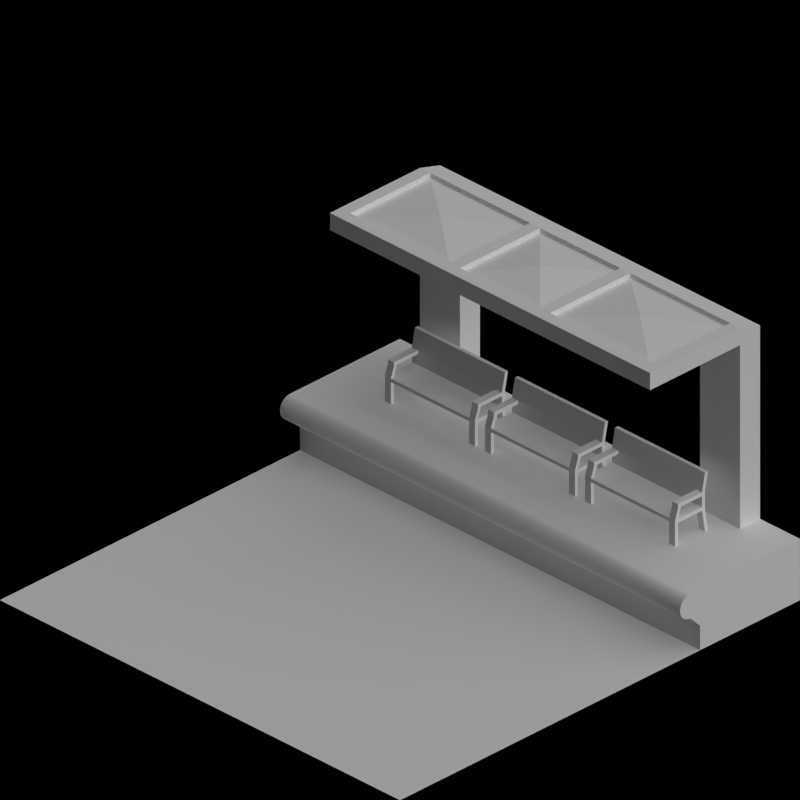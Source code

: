 # Source: maglev_stations.blend  (saved by Blender 2.63.0; exported with 4.5.12 LTS)
import bpy
from mathutils import Matrix  # noqa: F401  (used for matrix-valued properties, if any)

bpy.ops.wm.read_factory_settings(use_empty=True)
scene = bpy.context.scene
scene.name = 'Scene'

# ---- collections
col_collection_1 = bpy.data.collections.new('Collection 1'); scene.collection.children.link(col_collection_1)
col_collection_2 = bpy.data.collections.new('Collection 2'); scene.collection.children.link(col_collection_2)

# ---- materials (node trees are filled in below, after node groups)
mat_toyland_cc = bpy.data.materials.new('Toyland_CC')
mat_toyland_greylight = bpy.data.materials.new('Toyland_GreyLight')
mat_toyland_beigedark = bpy.data.materials.new('Toyland_BeigeDark')
mat_toyland_beige = bpy.data.materials.new('Toyland_Beige')
mat_toyland_white = bpy.data.materials.new('Toyland_White')
mat_special_shadowonly = bpy.data.materials.new('Special_ShadowOnly')

# ---- material node trees

# ---- world
world_world = bpy.data.worlds.new('World'); scene.world = world_world
world_world.color = (0.0, 0.0, 0.0)
world_world.use_sun_shadow = False
world_world.sun_shadow_jitter_overblur = 0.0
world_world.cycles.sampling_method = 'MANUAL'
world_world.cycles.sample_map_resolution = 256
world_world.light_settings.ao_factor = 0.5

# ---- cameras
cam_camera = bpy.data.cameras.new('Camera')
cam_camera.type = 'ORTHO'
cam_camera.clip_end = 100.0
cam_camera.lens = 35.0
cam_camera.sensor_width = 32.0
cam_camera.sensor_height = 18.0
cam_camera.ortho_scale = 2.828
cam_camera.dof.focus_distance = 0.0
cam_camera.dof.aperture_fstop = 128.0

# ---- lights
light_lamp = bpy.data.lights.new('Lamp', 'SUN')
light_lamp.transmission_factor = 0.0
light_lamp.cutoff_distance = 30.0
light_lamp.use_shadow = False
light_lamp.angle = 1.571
light_lamp.energy = 1.0
light_lamp.shadow_buffer_clip_start = 1.001
light_lamp.shadow_soft_size = 1.0
light_lamp.shadow_cascade_max_distance = 1000.0
light_lamp.cycles.use_multiple_importance_sampling = False
light_lamp_001 = bpy.data.lights.new('Lamp.001', 'SUN')
light_lamp_001.transmission_factor = 0.0
light_lamp_001.cutoff_distance = 30.0
light_lamp_001.angle = 1.571
light_lamp_001.energy = 1.0
light_lamp_001.shadow_buffer_clip_start = 1.001
light_lamp_001.shadow_soft_size = 1.0
light_lamp_001.shadow_cascade_max_distance = 1000.0
light_lamp_001.cycles.use_multiple_importance_sampling = False

# ---- meshes
me_plane_001 = bpy.data.meshes.new('Plane.001')
me_plane_001.from_pydata([(0.8, -0.9, 1.0), (-0.8, -0.9, 1.0), (-0.8, -0.5, 1.0), (0.8, -0.5, 1.0), (0.8, -0.9, 1.05), (-0.8, -0.9, 1.05), (-0.8, -0.5, 1.05), (0.8, -0.5, 1.05), (-0.8, -0.45, 1.0), (0.8, -0.45, 1.0), (-0.8, -0.45, 1.05), (0.8, -0.45, 1.05), (-0.8, -0.5, 1.07), (-0.8, -0.45, 1.07), (0.8, -0.45, 1.07), (-0.75, -0.9, 1.0), (-0.75, -0.5, 1.0), (-0.75, -0.9, 1.05), (-0.75, -0.5, 1.05), (-0.75, -0.45, 1.0), (-0.75, -0.45, 1.05), (-0.75, -0.5, 1.07), (-0.75, -0.45, 1.07), (0.75, -0.5, 1.05), (0.75, -0.9, 1.05), (0.75, -0.5, 1.0), (0.75, -0.9, 1.0), (0.75, -0.45, 1.07), (0.75, -0.45, 1.05), (0.75, -0.45, 1.0), (-0.25, -0.5, 1.05), (-0.25, -0.5, 1.0), (-0.25, -0.9, 1.0), (-0.25, -0.9, 1.05), (-0.25, -0.45, 1.07), (-0.25, -0.45, 1.05), (-0.25, -0.45, 1.0), (-0.25, -0.5, 1.07), (0.25, -0.45, 1.0), (0.25, -0.45, 1.05), (0.25, -0.45, 1.07), (0.25, -0.9, 1.05), (0.25, -0.9, 1.0), (0.25, -0.5, 1.0), (0.25, -0.5, 1.05), (0.2, -0.45, 1.07), (0.2, -0.45, 1.05), (0.2, -0.45, 1.0), (0.2, -0.5, 1.07), (-0.2, -0.9, 1.05), (-0.2, -0.9, 1.0), (-0.2, -0.5, 1.0), (-0.2, -0.5, 1.05), (-0.2, -0.45, 1.0), (-0.2, -0.45, 1.05), (-0.2, -0.45, 1.07), (0.2, -0.5, 1.05), (0.2, -0.5, 1.0), (0.2, -0.9, 1.0), (0.2, -0.9, 1.05), (0.25, -0.9, 1.07), (0.25, -0.5, 1.07), (-0.2, -0.9, 1.07), (-0.2, -0.5, 1.07), (0.8, -0.9, 1.07), (-0.8, -0.9, 1.07), (0.8, -0.5, 1.07), (-0.75, -0.9, 1.07), (0.75, -0.5, 1.07), (-0.5, -0.7, 1.08), (0.5, -0.7, 1.08), (-2.377e-07, -0.7, 1.08), (0.8, -1.0, 1.0), (-0.8, -1.0, 1.0), (0.8, -1.0, 1.02), (-0.8, -1.0, 1.02), (-0.75, -1.0, 1.0), (-0.75, -1.0, 1.02), (0.75, -1.0, 1.02), (0.75, -1.0, 1.0), (-0.25, -1.0, 1.0), (-0.25, -1.0, 1.02), (0.25, -1.0, 1.02), (0.25, -1.0, 1.0), (-0.2, -1.0, 1.02), (-0.2, -1.0, 1.0), (0.2, -1.0, 1.0), (0.2, -1.0, 1.02), (-0.2, -1.0, 1.04), (0.2, -1.0, 1.04), (0.8, -1.0, 1.04), (-0.8, -1.0, 1.04), (0.75, -1.0, 1.04), (0.75, -0.9, 1.07), (-0.25, -0.9, 1.07), (0.2, -0.9, 1.07), (-0.75, -1.0, 1.04), (-0.25, -1.0, 1.04), (0.25, -1.0, 1.04)], [], [(16, 2, 1, 15), (4, 7, 3, 0), (1, 2, 6, 5), (11, 9, 3, 7), (20, 10, 8, 19), (19, 8, 2, 16), (6, 10, 13, 12), (8, 10, 6, 2), (21, 12, 13, 22), (22, 13, 10, 20), (31, 16, 15, 32), (35, 20, 19, 36), (36, 19, 16, 31), (37, 21, 22, 34), (30, 18, 21, 37), (34, 22, 20, 35), (3, 25, 26, 0), (11, 28, 29, 9), (14, 27, 28, 11), (9, 29, 25, 3), (15, 1, 73, 76), (51, 31, 32, 50), (32, 15, 76, 80), (42, 58, 86, 83), (54, 35, 36, 53), (53, 36, 31, 51), (55, 34, 35, 54), (75, 73, 1, 5), (43, 57, 58, 42), (45, 55, 54, 46), (57, 51, 50, 58), (47, 53, 51, 57), (39, 46, 47, 38), (46, 54, 53, 47), (25, 43, 42, 26), (38, 47, 57, 43), (40, 45, 46, 39), (27, 40, 39, 28), (28, 39, 38, 29), (29, 38, 43, 25), (62, 63, 52, 49), (60, 61, 44, 41), (79, 72, 0, 26), (64, 66, 7, 4), (66, 14, 11, 7), (66, 68, 27, 14), (63, 37, 34, 55), (56, 52, 63, 48), (48, 63, 55, 45), (61, 48, 45, 40), (68, 61, 40, 27), (23, 44, 61, 68), (21, 67, 65, 12), (5, 6, 12, 65), (67, 21, 18, 17), (44, 23, 70), (71, 52, 56), (69, 18, 30), (33, 17, 69), (71, 56, 59), (41, 44, 70), (69, 30, 33), (59, 49, 71), (70, 24, 41), (70, 23, 24), (17, 18, 69), (49, 52, 71), (76, 73, 75, 77), (80, 76, 77, 81), (72, 79, 78, 74), (85, 80, 81, 84), (86, 85, 84, 87), (79, 83, 82, 78), (83, 86, 87, 82), (92, 90, 74, 78), (64, 4, 74, 90), (72, 74, 4, 0), (58, 50, 85, 86), (5, 65, 91, 75), (83, 79, 26, 42), (50, 32, 80, 85), (81, 77, 96, 97), (93, 64, 90, 92), (98, 89, 95, 60), (98, 92, 78, 82), (67, 17, 77, 96), (66, 64, 93, 68), (24, 23, 68, 93), (33, 30, 37, 94), (63, 62, 94, 37), (61, 60, 95, 48), (59, 56, 48, 95), (77, 75, 91, 96), (84, 81, 97, 88), (82, 87, 89, 98), (88, 97, 94, 62), (24, 93, 92, 78), (96, 91, 65, 67), (89, 88, 62, 95), (60, 93, 92, 98), (97, 96, 67, 94), (87, 84, 88, 89), (94, 67, 17, 33), (95, 62, 49, 59), (41, 24, 93, 60)])
me_plane_001.polygons.foreach_set('material_index', [1, 1, 1, 1, 1, 1, 1, 1, 1, 1, 0, 1, 1, 1, 1, 1, 1, 1, 1, 1, 1, 1, 1, 1, 1, 1, 1, 1, 1, 1, 0, 1, 1, 1, 0, 1, 1, 1, 1, 1, 0, 0, 1, 1, 1, 1, 1, 1, 1, 1, 1, 1, 1, 1, 0, 0, 0, 0, 0, 0, 0, 0, 0, 0, 0, 0, 0, 1, 1, 1, 1, 1, 1, 1, 1, 1, 1, 1, 1, 1, 1, 1, 1, 1, 1, 1, 1, 0, 0, 1, 1, 0, 1, 1, 1, 1, 1, 1, 1, 1, 1, 1, 1, 1, 1])
me_plane_001.materials.append(mat_toyland_cc)
me_plane_001.materials.append(mat_toyland_greylight)
me_plane_001.use_remesh_preserve_volume = False
me_plane_001.use_remesh_preserve_attributes = False
me_plane_001.use_mirror_vertex_groups = False
me_plane_001.update()
me_plane_005 = bpy.data.meshes.new('Plane.005')
me_plane_005.from_pydata([(0.65, -0.5, 1.24), (0.65, -0.5, 1.19), (0.6, -0.5, 1.24), (0.6, -0.5, 1.19), (-1.0, -0.05, 0.55), (-0.95, -0.05, 0.55), (-1.0, -1.49e-08, 0.55), (-0.95, -1.49e-08, 0.55), (-1.0, -0.05, 0.6), (-0.95, -0.05, 0.6), (-1.0, -1.49e-08, 0.6), (-0.95, -1.49e-08, 0.6), (-0.63, -0.05, 0.8), (-0.63, -1.49e-08, 0.8), (-0.63, -0.05, 0.85), (-0.63, -1.49e-08, 0.85), (-0.58, -0.05, 0.8), (-0.58, -1.49e-08, 0.8), (-0.58, -0.05, 0.85), (-0.58, -1.49e-08, 0.85), (-0.21, -0.05, 1.04), (-0.21, -1.49e-08, 1.04), (-0.21, -0.05, 1.09), (-0.21, -1.49e-08, 1.09), (-0.16, -0.05, 1.04), (-0.16, -1.49e-08, 1.04), (-0.16, -0.05, 1.09), (-0.16, -1.49e-08, 1.09), (0.2, -0.05, 1.2), (0.2, -1.49e-08, 1.2), (0.2, -0.05, 1.25), (0.2, -1.49e-08, 1.25), (0.25, -0.05, 1.2), (0.25, -1.49e-08, 1.2), (0.25, -0.05, 1.25), (0.25, -1.49e-08, 1.25), (0.6, -0.05, 1.29), (0.6, -1.49e-08, 1.29), (0.6, -0.05, 1.34), (0.6, -1.49e-08, 1.34), (0.65, -0.05, 1.29), (0.65, -1.49e-08, 1.29), (0.65, -0.05, 1.34), (0.65, -1.49e-08, 1.34), (0.95, -0.05, 1.35), (0.95, -1.49e-08, 1.35), (0.95, -0.05, 1.4), (0.95, -1.49e-08, 1.4), (1.0, -0.05, 1.35), (1.0, -1.49e-08, 1.35), (1.0, -0.05, 1.4), (1.0, -1.49e-08, 1.4), (0.25, -0.5, 1.15), (0.25, -0.5, 1.1), (0.2, -0.5, 1.15), (0.2, -0.5, 1.1), (-0.16, -0.5, 0.99), (-0.16, -0.5, 0.94), (-0.21, -0.5, 0.99), (-0.21, -0.5, 0.94), (-0.58, -0.5, 0.75), (-0.58, -0.5, 0.7), (-0.63, -0.5, 0.75), (-0.63, -0.5, 0.7), (-0.95, -0.5, 0.5), (-1.0, -0.5, 0.5), (-0.95, -0.5, 0.45), (-1.0, -0.5, 0.45), (0.95, -0.5, 1.25), (0.95, -0.5, 1.3), (1.0, -0.5, 1.25), (1.0, -0.5, 1.3)], [], [(26, 24, 57, 56), (8, 9, 64, 65), (40, 36, 3, 1), (56, 58, 22, 26), (18, 16, 61, 60), (67, 66, 5, 4), (10, 11, 9, 8), (6, 7, 11, 10), (7, 5, 12, 13), (4, 6, 10, 8), (19, 18, 14, 15), (15, 14, 9, 11), (13, 15, 11, 7), (14, 12, 5, 9), (17, 16, 20, 21), (4, 8, 65, 67), (17, 19, 15, 13), (59, 57, 24, 20), (25, 27, 23, 21), (23, 22, 18, 19), (22, 20, 16, 18), (21, 23, 19, 17), (29, 31, 27, 25), (69, 68, 44, 46), (27, 26, 22, 23), (62, 63, 12, 14), (50, 48, 70, 71), (25, 24, 28, 29), (31, 30, 26, 27), (30, 28, 24, 26), (39, 38, 34, 35), (33, 35, 31, 29), (30, 34, 52, 54), (35, 34, 30, 31), (43, 42, 38, 39), (38, 36, 32, 34), (37, 39, 35, 33), (33, 32, 36, 37), (41, 40, 44, 45), (60, 62, 14, 18), (41, 43, 39, 37), (16, 12, 63, 61), (49, 51, 47, 45), (47, 46, 42, 43), (46, 44, 40, 42), (45, 47, 43, 41), (49, 48, 50, 51), (45, 44, 48, 49), (51, 50, 46, 47), (71, 69, 46, 50), (2, 3, 36, 38), (0, 2, 38, 42), (54, 55, 28, 30), (32, 28, 55, 53), (58, 59, 20, 22), (71, 70, 68, 69), (0, 1, 3, 2), (52, 53, 55, 54), (56, 57, 59, 58), (60, 61, 63, 62), (65, 64, 66, 67), (6, 4, 5, 7), (17, 13, 12, 16), (25, 21, 20, 24), (33, 29, 28, 32), (41, 37, 36, 40), (68, 70, 48, 44), (34, 32, 53, 52), (9, 5, 66, 64), (42, 40, 1, 0)])
me_plane_005.polygons.foreach_set('material_index', [0, 0, 0, 0, 0, 0, 1, 1, 1, 1, 1, 1, 1, 1, 1, 0, 1, 0, 1, 1, 1, 1, 1, 0, 1, 0, 0, 1, 1, 1, 1, 1, 0, 1, 1, 1, 1, 1, 1, 0, 1, 0, 1, 1, 1, 1, 1, 1, 1, 0, 0, 0, 0, 0, 0, 1, 1, 1, 1, 1, 1, 1, 1, 1, 1, 1, 0, 0, 0, 0])
me_plane_005.materials.append(mat_toyland_cc)
me_plane_005.materials.append(mat_toyland_greylight)
me_plane_005.use_remesh_preserve_volume = False
me_plane_005.use_remesh_preserve_attributes = False
me_plane_005.use_mirror_vertex_groups = False
me_plane_005.update()
me_plane_004 = bpy.data.meshes.new('Plane.004')
me_plane_004.from_pydata([(0.65, -0.5, 1.24), (0.65, -0.5, 1.19), (0.6, -0.5, 1.24), (0.6, -0.5, 1.19), (-1.0, -0.05, 0.35), (-0.95, -0.05, 0.35), (-1.0, -1.49e-08, 0.35), (-0.95, -1.49e-08, 0.35), (-1.0, -0.05, 0.4), (-0.95, -0.05, 0.4), (-1.0, -1.49e-08, 0.4), (-0.95, -1.49e-08, 0.4), (-0.63, -0.05, 0.6), (-0.63, -1.49e-08, 0.6), (-0.63, -0.05, 0.65), (-0.63, -1.49e-08, 0.65), (-0.58, -0.05, 0.6), (-0.58, -1.49e-08, 0.6), (-0.58, -0.05, 0.65), (-0.58, -1.49e-08, 0.65), (-0.21, -0.05, 0.84), (-0.21, -1.49e-08, 0.84), (-0.21, -0.05, 0.89), (-0.21, -1.49e-08, 0.89), (-0.16, -0.05, 0.84), (-0.16, -1.49e-08, 0.84), (-0.16, -0.05, 0.89), (-0.16, -1.49e-08, 0.89), (0.2, -0.05, 1.0), (0.2, -1.49e-08, 1.0), (0.2, -0.05, 1.05), (0.2, -1.49e-08, 1.05), (0.25, -0.05, 1.0), (0.25, -1.49e-08, 1.0), (0.25, -0.05, 1.05), (0.25, -1.49e-08, 1.05), (0.6, -0.05, 1.09), (0.6, -1.49e-08, 1.09), (0.6, -0.05, 1.14), (0.6, -1.49e-08, 1.14), (0.65, -0.05, 1.09), (0.65, -1.49e-08, 1.09), (0.65, -0.05, 1.14), (0.65, -1.49e-08, 1.14), (0.95, -0.05, 1.15), (0.95, -1.49e-08, 1.15), (0.95, -0.05, 1.2), (0.95, -1.49e-08, 1.2), (1.0, -0.05, 1.15), (1.0, -1.49e-08, 1.15), (1.0, -0.05, 1.2), (1.0, -1.49e-08, 1.2), (0.25, -0.5, 1.15), (0.25, -0.5, 1.1), (0.2, -0.5, 1.15), (0.2, -0.5, 1.1), (-0.16, -0.5, 0.99), (-0.16, -0.5, 0.94), (-0.21, -0.5, 0.99), (-0.21, -0.5, 0.94), (-0.58, -0.5, 0.75), (-0.58, -0.5, 0.7), (-0.63, -0.5, 0.75), (-0.63, -0.5, 0.7), (-0.95, -0.5, 0.5), (-1.0, -0.5, 0.5), (-0.95, -0.5, 0.45), (-1.0, -0.5, 0.45), (0.95, -0.5, 1.25), (0.95, -0.5, 1.3), (1.0, -0.5, 1.25), (1.0, -0.5, 1.3)], [], [(26, 24, 57, 56), (8, 9, 64, 65), (40, 36, 3, 1), (56, 58, 22, 26), (18, 16, 61, 60), (67, 66, 5, 4), (10, 11, 9, 8), (6, 7, 11, 10), (7, 5, 12, 13), (4, 6, 10, 8), (19, 18, 14, 15), (15, 14, 9, 11), (13, 15, 11, 7), (14, 12, 5, 9), (17, 16, 20, 21), (4, 8, 65, 67), (17, 19, 15, 13), (59, 57, 24, 20), (25, 27, 23, 21), (23, 22, 18, 19), (22, 20, 16, 18), (21, 23, 19, 17), (29, 31, 27, 25), (69, 68, 44, 46), (27, 26, 22, 23), (62, 63, 12, 14), (50, 48, 70, 71), (25, 24, 28, 29), (31, 30, 26, 27), (30, 28, 24, 26), (39, 38, 34, 35), (33, 35, 31, 29), (30, 34, 52, 54), (35, 34, 30, 31), (43, 42, 38, 39), (38, 36, 32, 34), (37, 39, 35, 33), (33, 32, 36, 37), (41, 40, 44, 45), (60, 62, 14, 18), (41, 43, 39, 37), (16, 12, 63, 61), (49, 51, 47, 45), (47, 46, 42, 43), (46, 44, 40, 42), (45, 47, 43, 41), (49, 48, 50, 51), (45, 44, 48, 49), (51, 50, 46, 47), (71, 69, 46, 50), (2, 3, 36, 38), (0, 2, 38, 42), (54, 55, 28, 30), (32, 28, 55, 53), (58, 59, 20, 22), (71, 70, 68, 69), (0, 1, 3, 2), (52, 53, 55, 54), (56, 57, 59, 58), (60, 61, 63, 62), (65, 64, 66, 67), (6, 4, 5, 7), (17, 13, 12, 16), (25, 21, 20, 24), (33, 29, 28, 32), (41, 37, 36, 40), (68, 70, 48, 44), (34, 32, 53, 52), (9, 5, 66, 64), (42, 40, 1, 0)])
me_plane_004.polygons.foreach_set('material_index', [0, 0, 0, 0, 0, 0, 1, 1, 1, 1, 1, 1, 1, 1, 1, 0, 1, 0, 1, 1, 1, 1, 1, 0, 1, 0, 0, 1, 1, 1, 1, 1, 0, 1, 1, 1, 1, 1, 1, 0, 1, 0, 1, 1, 1, 1, 1, 1, 1, 0, 0, 0, 0, 0, 0, 1, 1, 1, 1, 1, 1, 1, 1, 1, 1, 1, 0, 0, 0, 0])
me_plane_004.materials.append(mat_toyland_cc)
me_plane_004.materials.append(mat_toyland_greylight)
me_plane_004.use_remesh_preserve_volume = False
me_plane_004.use_remesh_preserve_attributes = False
me_plane_004.use_mirror_vertex_groups = False
me_plane_004.update()
me_plane_003 = bpy.data.meshes.new('Plane.003')
me_plane_003.from_pydata([(0.65, -0.5, 1.24), (0.65, -0.5, 1.19), (0.6, -0.5, 1.24), (0.6, -0.5, 1.19), (-1.0, -0.05, 0.25), (-0.95, -0.05, 0.25), (-1.0, -1.49e-08, 0.25), (-0.95, -1.49e-08, 0.25), (-1.0, -0.05, 0.3), (-0.95, -0.05, 0.3), (-1.0, -1.49e-08, 0.3), (-0.95, -1.49e-08, 0.3), (-0.63, -0.05, 0.5), (-0.63, -1.49e-08, 0.5), (-0.63, -0.05, 0.55), (-0.63, -1.49e-08, 0.55), (-0.58, -0.05, 0.5), (-0.58, -1.49e-08, 0.5), (-0.58, -0.05, 0.55), (-0.58, -1.49e-08, 0.55), (-0.21, -0.05, 0.74), (-0.21, -1.49e-08, 0.74), (-0.21, -0.05, 0.79), (-0.21, -1.49e-08, 0.79), (-0.16, -0.05, 0.74), (-0.16, -1.49e-08, 0.74), (-0.16, -0.05, 0.79), (-0.16, -1.49e-08, 0.79), (0.2, -0.05, 0.9), (0.2, -1.49e-08, 0.9), (0.2, -0.05, 0.95), (0.2, -1.49e-08, 0.95), (0.25, -0.05, 0.9), (0.25, -1.49e-08, 0.9), (0.25, -0.05, 0.95), (0.25, -1.49e-08, 0.95), (0.6, -0.05, 0.99), (0.6, -1.49e-08, 0.99), (0.6, -0.05, 1.04), (0.6, -1.49e-08, 1.04), (0.65, -0.05, 0.99), (0.65, -1.49e-08, 0.99), (0.65, -0.05, 1.04), (0.65, -1.49e-08, 1.04), (0.95, -0.05, 1.05), (0.95, -1.49e-08, 1.05), (0.95, -0.05, 1.1), (0.95, -1.49e-08, 1.1), (1.0, -0.05, 1.05), (1.0, -1.49e-08, 1.05), (1.0, -0.05, 1.1), (1.0, -1.49e-08, 1.1), (0.25, -0.5, 1.15), (0.25, -0.5, 1.1), (0.2, -0.5, 1.15), (0.2, -0.5, 1.1), (-0.16, -0.5, 0.99), (-0.16, -0.5, 0.94), (-0.21, -0.5, 0.99), (-0.21, -0.5, 0.94), (-0.58, -0.5, 0.75), (-0.58, -0.5, 0.7), (-0.63, -0.5, 0.75), (-0.63, -0.5, 0.7), (-0.95, -0.5, 0.5), (-1.0, -0.5, 0.5), (-0.95, -0.5, 0.45), (-1.0, -0.5, 0.45), (0.95, -0.5, 1.25), (0.95, -0.5, 1.3), (1.0, -0.5, 1.25), (1.0, -0.5, 1.3)], [], [(26, 24, 57, 56), (8, 9, 64, 65), (40, 36, 3, 1), (56, 58, 22, 26), (18, 16, 61, 60), (67, 66, 5, 4), (10, 11, 9, 8), (6, 7, 11, 10), (7, 5, 12, 13), (4, 6, 10, 8), (19, 18, 14, 15), (15, 14, 9, 11), (13, 15, 11, 7), (14, 12, 5, 9), (17, 16, 20, 21), (4, 8, 65, 67), (17, 19, 15, 13), (59, 57, 24, 20), (25, 27, 23, 21), (23, 22, 18, 19), (22, 20, 16, 18), (21, 23, 19, 17), (29, 31, 27, 25), (69, 68, 44, 46), (27, 26, 22, 23), (62, 63, 12, 14), (50, 48, 70, 71), (25, 24, 28, 29), (31, 30, 26, 27), (30, 28, 24, 26), (39, 38, 34, 35), (33, 35, 31, 29), (30, 34, 52, 54), (35, 34, 30, 31), (43, 42, 38, 39), (38, 36, 32, 34), (37, 39, 35, 33), (33, 32, 36, 37), (41, 40, 44, 45), (60, 62, 14, 18), (41, 43, 39, 37), (16, 12, 63, 61), (49, 51, 47, 45), (47, 46, 42, 43), (46, 44, 40, 42), (45, 47, 43, 41), (49, 48, 50, 51), (45, 44, 48, 49), (51, 50, 46, 47), (71, 69, 46, 50), (2, 3, 36, 38), (0, 2, 38, 42), (54, 55, 28, 30), (32, 28, 55, 53), (58, 59, 20, 22), (71, 70, 68, 69), (0, 1, 3, 2), (52, 53, 55, 54), (56, 57, 59, 58), (60, 61, 63, 62), (65, 64, 66, 67), (6, 4, 5, 7), (17, 13, 12, 16), (25, 21, 20, 24), (33, 29, 28, 32), (41, 37, 36, 40), (68, 70, 48, 44), (34, 32, 53, 52), (9, 5, 66, 64), (42, 40, 1, 0)])
me_plane_003.polygons.foreach_set('material_index', [0, 0, 0, 0, 0, 0, 1, 1, 1, 1, 1, 1, 1, 1, 1, 0, 1, 0, 1, 1, 1, 1, 1, 0, 1, 0, 0, 1, 1, 1, 1, 1, 0, 1, 1, 1, 1, 1, 1, 0, 1, 0, 1, 1, 1, 1, 1, 1, 1, 0, 0, 0, 0, 0, 0, 1, 1, 1, 1, 1, 1, 1, 1, 1, 1, 1, 0, 0, 0, 0])
me_plane_003.materials.append(mat_toyland_cc)
me_plane_003.materials.append(mat_toyland_greylight)
me_plane_003.use_remesh_preserve_volume = False
me_plane_003.use_remesh_preserve_attributes = False
me_plane_003.use_mirror_vertex_groups = False
me_plane_003.update()
me_plane_009 = bpy.data.meshes.new('Plane.009')
me_plane_009.from_pydata([(0.15, -0.225, 0.105), (-3.353e-08, -0.225, 0.105), (0.15, 0.225, 0.105), (-3.353e-08, 0.225, 0.105), (0.015, -0.225, 0.105), (0.015, 0.225, 0.105), (-0.015, 0.225, 0.24), (-0.015, -0.225, 0.24), (0.015, 0.225, 0.09), (0.015, -0.225, 0.09), (-3.353e-08, 0.225, 0.09), (0.15, 0.225, 0.09), (-3.353e-08, -0.225, 0.09), (0.15, -0.225, 0.09), (-3.353e-08, -0.225, 0.24), (-3.353e-08, 0.225, 0.24), (0.135, -0.225, 0.105), (0.135, 0.225, 0.105), (0.135, 0.225, 0.09), (0.135, -0.225, 0.09), (-3.353e-08, -0.195, 0.105), (0.15, -0.195, 0.105), (0.015, -0.195, 0.105), (0.015, -0.195, 0.09), (0.15, -0.195, 0.09), (-3.353e-08, -0.195, 0.09), (-0.015, -0.195, 0.24), (-3.353e-08, -0.195, 0.24), (0.135, -0.195, 0.105), (0.135, -0.195, 0.09), (0.12, -0.225, 0.165), (0.12, 0.225, 0.165), (-3.353e-08, 0.195, 0.105), (0.135, 0.195, 0.105), (0.15, 0.195, 0.09), (0.15, 0.195, 0.105), (-0.015, 0.195, 0.0), (-3.353e-08, 0.195, 0.0), (-3.353e-08, 0.225, 0.0), (-3.353e-08, -0.225, 0.0), (-0.015, -0.225, 0.0), (0.15, -0.225, 0.0), (-0.015, -0.195, 0.0), (0.135, -0.195, 0.0), (0.135, 0.195, 0.09), (-3.353e-08, 0.195, 0.24), (-3.353e-08, -0.195, 0.0), (0.15, -0.195, 0.0), (-0.015, 0.195, 0.24), (-3.353e-08, 0.195, 0.09), (0.015, 0.195, 0.09), (0.015, 0.195, 0.105), (0.135, -0.225, 0.165), (0.135, 0.225, 0.165), (0.015, 0.225, 0.15), (0.015, -0.225, 0.15), (0.12, 0.195, 0.15), (0.135, 0.195, 0.15), (0.12, -0.225, 0.15), (0.12, 0.225, 0.15), (0.135, -0.195, 0.165), (0.12, -0.195, 0.165), (-3.353e-08, -0.225, 0.165), (0.015, -0.225, 0.165), (-3.353e-08, -0.195, 0.165), (0.015, -0.195, 0.165), (0.135, 0.225, 0.0), (0.135, -0.225, 0.0), (0.015, 0.195, 0.165), (-3.353e-08, 0.195, 0.165), (0.15, 0.195, 0.0), (0.135, 0.195, 0.0), (-0.015, 0.225, 0.0), (0.15, 0.225, 0.0), (-3.353e-08, 0.195, 0.15), (0.015, -0.195, 0.15), (0.135, -0.195, 0.15), (0.12, -0.195, 0.15), (-3.353e-08, 0.225, 0.165), (0.015, 0.225, 0.165), (0.135, -0.225, 0.15), (0.135, 0.225, 0.15), (0.135, 0.195, 0.165), (0.12, 0.195, 0.165), (0.015, 0.195, 0.15), (-3.353e-08, -0.195, 0.15), (-3.353e-08, -0.225, 0.15), (-3.353e-08, 0.225, 0.15)], [], [(54, 87, 3, 5), (28, 16, 4, 22), (29, 23, 9, 19), (66, 73, 11, 18), (20, 1, 12, 25), (18, 11, 2, 17), (5, 3, 10, 8), (16, 0, 13, 19), (9, 12, 1, 4), (35, 2, 11, 34), (27, 14, 7, 26), (85, 86, 1, 20), (65, 63, 14, 27), (63, 62, 7, 14), (76, 77, 28, 21), (71, 66, 18, 44), (8, 18, 17, 5), (4, 16, 19, 9), (33, 28, 22, 51), (44, 50, 23, 29), (50, 49, 25, 23), (32, 20, 25, 49), (0, 21, 24, 13), (45, 27, 26, 48), (74, 85, 20, 32), (68, 65, 27, 45), (35, 21, 28, 33), (34, 44, 29, 24), (73, 66, 71, 70), (63, 30, 58, 55), (21, 35, 34, 24), (42, 46, 23, 25), (46, 42, 40, 39), (29, 19, 67, 43), (18, 8, 50, 44), (25, 12, 40, 42), (17, 33, 51, 5), (15, 45, 48, 6), (77, 58, 16, 28), (87, 74, 32, 3), (19, 13, 41, 67), (57, 81, 2, 35), (43, 47, 24, 29), (38, 72, 36, 37), (3, 32, 49, 10), (39, 40, 12, 9), (50, 8, 38, 37), (79, 68, 45, 15), (46, 39, 9, 23), (47, 41, 13, 24), (8, 10, 72, 38), (47, 43, 67, 41), (34, 11, 73, 70), (49, 50, 37, 36), (77, 75, 55, 58), (44, 34, 70, 71), (36, 72, 10, 49), (21, 0, 80, 76), (17, 2, 81, 59), (33, 17, 59, 56), (35, 33, 56, 57), (58, 80, 0, 16), (53, 82, 83, 31), (60, 52, 30, 61), (60, 61, 77, 76), (76, 80, 52, 60), (30, 52, 80, 58), (57, 56, 83, 82), (59, 81, 53, 31), (82, 53, 81, 57), (15, 6, 78, 79), (26, 7, 62, 64), (75, 77, 61, 65), (55, 86, 62, 63), (48, 26, 64, 69), (84, 75, 65, 68), (6, 48, 69, 78), (65, 61, 30, 63), (69, 64, 85, 74), (83, 68, 79, 31), (4, 1, 86, 55), (64, 62, 86, 85), (5, 51, 84, 54), (22, 4, 55, 75), (54, 59, 31, 79), (78, 69, 74, 87), (51, 22, 75, 84), (79, 78, 87, 54), (68, 83, 56, 84), (84, 56, 59, 54)])
me_plane_009.materials.append(mat_toyland_beigedark)
me_plane_009.use_remesh_preserve_volume = False
me_plane_009.use_remesh_preserve_attributes = False
me_plane_009.use_mirror_vertex_groups = False
me_plane_009.update()
me_plane_015 = bpy.data.meshes.new('Plane.015')
me_plane_015.from_pydata([(0.65, -0.5, 1.04), (0.65, -0.5, 0.99), (0.6, -0.5, 1.04), (0.6, -0.5, 0.99), (-1.0, -0.05, 0.45), (-0.95, -0.05, 0.45), (-1.0, -1.49e-08, 0.45), (-0.95, -1.49e-08, 0.45), (-1.0, -0.05, 0.5), (-0.95, -0.05, 0.5), (-1.0, -1.49e-08, 0.5), (-0.95, -1.49e-08, 0.5), (-0.63, -0.05, 0.7), (-0.63, -1.49e-08, 0.7), (-0.63, -0.05, 0.75), (-0.63, -1.49e-08, 0.75), (-0.58, -0.05, 0.7), (-0.58, -1.49e-08, 0.7), (-0.58, -0.05, 0.75), (-0.58, -1.49e-08, 0.75), (-0.21, -0.05, 0.94), (-0.21, -1.49e-08, 0.94), (-0.21, -0.05, 0.99), (-0.21, -1.49e-08, 0.99), (-0.16, -0.05, 0.94), (-0.16, -1.49e-08, 0.94), (-0.16, -0.05, 0.99), (-0.16, -1.49e-08, 0.99), (0.2, -0.05, 1.1), (0.2, -1.49e-08, 1.1), (0.2, -0.05, 1.15), (0.2, -1.49e-08, 1.15), (0.25, -0.05, 1.1), (0.25, -1.49e-08, 1.1), (0.25, -0.05, 1.15), (0.25, -1.49e-08, 1.15), (0.6, -0.05, 1.19), (0.6, -1.49e-08, 1.19), (0.6, -0.05, 1.24), (0.6, -1.49e-08, 1.24), (0.65, -0.05, 1.19), (0.65, -1.49e-08, 1.19), (0.65, -0.05, 1.24), (0.65, -1.49e-08, 1.24), (0.95, -0.05, 1.25), (0.95, -1.49e-08, 1.25), (0.95, -0.05, 1.3), (0.95, -1.49e-08, 1.3), (1.0, -0.05, 1.25), (1.0, -1.49e-08, 1.25), (1.0, -0.05, 1.3), (1.0, -1.49e-08, 1.3), (0.25, -0.5, 0.95), (0.25, -0.5, 0.9), (0.2, -0.5, 0.95), (0.2, -0.5, 0.9), (-0.16, -0.5, 0.79), (-0.16, -0.5, 0.74), (-0.21, -0.5, 0.79), (-0.21, -0.5, 0.74), (-0.58, -0.5, 0.55), (-0.58, -0.5, 0.5), (-0.63, -0.5, 0.55), (-0.63, -0.5, 0.5), (-0.95, -0.5, 0.3), (-1.0, -0.5, 0.3), (-0.95, -0.5, 0.25), (-1.0, -0.5, 0.25), (0.95, -0.5, 1.05), (0.95, -0.5, 1.1), (1.0, -0.5, 1.05), (1.0, -0.5, 1.1)], [], [(26, 24, 57, 56), (8, 9, 64, 65), (40, 36, 3, 1), (56, 58, 22, 26), (18, 16, 61, 60), (67, 66, 5, 4), (10, 11, 9, 8), (6, 7, 11, 10), (7, 5, 12, 13), (4, 6, 10, 8), (19, 18, 14, 15), (15, 14, 9, 11), (13, 15, 11, 7), (14, 12, 5, 9), (17, 16, 20, 21), (4, 8, 65, 67), (17, 19, 15, 13), (59, 57, 24, 20), (25, 27, 23, 21), (23, 22, 18, 19), (22, 20, 16, 18), (21, 23, 19, 17), (29, 31, 27, 25), (69, 68, 44, 46), (27, 26, 22, 23), (62, 63, 12, 14), (50, 48, 70, 71), (25, 24, 28, 29), (31, 30, 26, 27), (30, 28, 24, 26), (39, 38, 34, 35), (33, 35, 31, 29), (30, 34, 52, 54), (35, 34, 30, 31), (43, 42, 38, 39), (38, 36, 32, 34), (37, 39, 35, 33), (33, 32, 36, 37), (41, 40, 44, 45), (60, 62, 14, 18), (41, 43, 39, 37), (16, 12, 63, 61), (49, 51, 47, 45), (47, 46, 42, 43), (46, 44, 40, 42), (45, 47, 43, 41), (49, 48, 50, 51), (45, 44, 48, 49), (51, 50, 46, 47), (71, 69, 46, 50), (2, 3, 36, 38), (0, 2, 38, 42), (54, 55, 28, 30), (32, 28, 55, 53), (58, 59, 20, 22), (71, 70, 68, 69), (0, 1, 3, 2), (52, 53, 55, 54), (56, 57, 59, 58), (60, 61, 63, 62), (65, 64, 66, 67), (6, 4, 5, 7), (17, 13, 12, 16), (25, 21, 20, 24), (33, 29, 28, 32), (41, 37, 36, 40), (68, 70, 48, 44), (34, 32, 53, 52), (9, 5, 66, 64), (42, 40, 1, 0)])
me_plane_015.polygons.foreach_set('material_index', [0, 0, 0, 0, 0, 0, 1, 1, 1, 1, 1, 1, 1, 1, 1, 0, 1, 0, 1, 1, 1, 1, 1, 0, 1, 0, 0, 1, 1, 1, 1, 1, 0, 1, 1, 1, 1, 1, 1, 0, 1, 0, 1, 1, 1, 1, 1, 1, 1, 0, 0, 0, 0, 0, 0, 1, 1, 1, 1, 1, 1, 1, 1, 1, 1, 1, 0, 0, 0, 0])
me_plane_015.materials.append(mat_toyland_cc)
me_plane_015.materials.append(mat_toyland_greylight)
me_plane_015.use_remesh_preserve_volume = False
me_plane_015.use_remesh_preserve_attributes = False
me_plane_015.use_mirror_vertex_groups = False
me_plane_015.update()
me_plane_014 = bpy.data.meshes.new('Plane.014')
me_plane_014.from_pydata([(-1.0, 0.95, 0.15), (-0.95, 0.95, 0.15), (-1.0, 1.0, 0.15), (-0.95, 1.0, 0.15), (-1.0, 0.95, 0.45), (-0.95, 0.95, 0.45), (-1.0, 1.0, 0.45), (-0.95, 1.0, 0.45), (-0.63, 0.95, 0.7), (-0.63, 1.0, 0.7), (-0.58, 0.95, 0.7), (-0.58, 1.0, 0.7), (-0.21, 0.95, 0.94), (-0.21, 1.0, 0.94), (-0.16, 0.95, 0.94), (-0.16, 1.0, 0.94), (0.2, 0.95, 1.1), (0.2, 1.0, 1.1), (0.25, 0.95, 1.1), (0.25, 1.0, 1.1), (0.6, 0.95, 1.19), (0.6, 1.0, 1.19), (0.65, 0.95, 1.19), (0.65, 1.0, 1.19), (0.6, 0.95, 0.15), (0.6, 1.0, 0.15), (0.65, 0.95, 0.15), (0.65, 1.0, 0.15), (-0.63, 0.95, 0.15), (-0.63, 1.0, 0.15), (-0.58, 0.95, 0.15), (-0.58, 1.0, 0.15), (-0.21, 0.95, 0.15), (-0.21, 1.0, 0.15), (-0.16, 0.95, 0.15), (-0.16, 1.0, 0.15), (0.2, 0.95, 0.15), (0.2, 1.0, 0.15), (0.25, 0.95, 0.15), (0.25, 1.0, 0.15), (-1.0, -1.0, 0.15), (-0.95, -1.0, 0.15), (-1.0, -0.95, 0.15), (-0.95, -0.95, 0.15), (-1.0, -1.0, 0.45), (-0.95, -1.0, 0.45), (-1.0, -0.95, 0.45), (-0.95, -0.95, 0.45), (-1.0, -1.0, 0.5), (-0.95, -1.0, 0.5), (-1.0, -0.95, 0.5), (-0.95, -0.95, 0.5), (-0.63, -1.0, 0.7), (-0.63, -0.95, 0.7), (-0.63, -1.0, 0.75), (-0.63, -0.95, 0.75), (-0.58, -1.0, 0.7), (-0.58, -0.95, 0.7), (-0.58, -1.0, 0.75), (-0.58, -0.95, 0.75), (-0.21, -1.0, 0.94), (-0.21, -0.95, 0.94), (-0.21, -1.0, 0.99), (-0.21, -0.95, 0.99), (-0.16, -1.0, 0.94), (-0.16, -0.95, 0.94), (-0.16, -1.0, 0.99), (-0.16, -0.95, 0.99), (0.2, -1.0, 1.1), (0.2, -0.95, 1.1), (0.2, -1.0, 1.15), (0.2, -0.95, 1.15), (0.25, -1.0, 1.1), (0.25, -0.95, 1.1), (0.25, -1.0, 1.15), (0.25, -0.95, 1.15), (0.6, -1.0, 1.19), (0.6, -0.95, 1.19), (0.6, -1.0, 1.24), (0.6, -0.95, 1.24), (0.65, -1.0, 1.19), (0.65, -0.95, 1.19), (0.65, -1.0, 1.24), (0.65, -0.95, 1.24), (0.95, -1.0, 1.25), (0.95, -0.95, 1.25), (0.95, -1.0, 1.3), (0.95, -0.95, 1.3), (1.0, -1.0, 1.25), (1.0, -0.95, 1.25), (1.0, -1.0, 1.3), (1.0, -0.95, 1.3), (0.6, -1.0, 0.15), (0.6, -0.95, 0.15), (0.65, -1.0, 0.15), (0.65, -0.95, 0.15), (-0.63, -1.0, 0.15), (-0.63, -0.95, 0.15), (-0.58, -1.0, 0.15), (-0.58, -0.95, 0.15), (-0.21, -1.0, 0.15), (-0.21, -0.95, 0.15), (-0.16, -1.0, 0.15), (-0.16, -0.95, 0.15), (0.2, -1.0, 0.15), (0.2, -0.95, 0.15), (0.25, -1.0, 0.15), (0.25, -0.95, 0.15), (0.95, -1.0, 0.15), (0.95, -0.95, 0.15), (1.0, -1.0, 0.15), (1.0, -0.95, 0.15), (0.95, 0.95, 1.25), (0.95, 1.0, 1.25), (1.0, 0.95, 1.25), (1.0, 1.0, 1.25), (0.95, 0.95, 0.15), (0.95, 1.0, 0.15), (1.0, 0.95, 0.15), (1.0, 1.0, 0.15)], [], [(2, 0, 1, 3), (4, 5, 1, 0), (2, 3, 7, 6), (3, 1, 5, 7), (0, 2, 6, 4), (29, 31, 11, 9), (31, 30, 10, 11), (30, 28, 8, 10), (25, 27, 23, 21), (21, 23, 22, 20), (17, 19, 18, 16), (13, 15, 14, 12), (9, 11, 10, 8), (4, 6, 7, 5), (25, 24, 26, 27), (27, 26, 22, 23), (26, 24, 20, 22), (21, 20, 24, 25), (29, 28, 30, 31), (33, 32, 34, 35), (37, 36, 38, 39), (39, 38, 18, 19), (13, 12, 32, 33), (37, 39, 19, 17), (33, 35, 15, 13), (12, 14, 34, 32), (35, 34, 14, 15), (9, 8, 28, 29), (38, 36, 16, 18), (17, 16, 36, 37), (42, 40, 41, 43), (48, 49, 45, 44), (44, 45, 41, 40), (42, 43, 47, 46), (43, 41, 45, 47), (40, 42, 46, 44), (50, 51, 49, 48), (46, 47, 51, 50), (47, 45, 52, 53), (44, 46, 50, 48), (59, 58, 54, 55), (55, 54, 49, 51), (53, 55, 51, 47), (54, 52, 45, 49), (57, 56, 60, 61), (58, 56, 52, 54), (57, 59, 55, 53), (97, 99, 57, 53), (65, 67, 63, 61), (63, 62, 58, 59), (62, 60, 56, 58), (61, 63, 59, 57), (69, 71, 67, 65), (99, 98, 56, 57), (67, 66, 62, 63), (66, 64, 60, 62), (74, 72, 68, 70), (65, 64, 68, 69), (71, 70, 66, 67), (70, 68, 64, 66), (79, 78, 74, 75), (73, 75, 71, 69), (98, 96, 52, 56), (75, 74, 70, 71), (83, 82, 78, 79), (78, 76, 72, 74), (77, 79, 75, 73), (73, 72, 76, 77), (81, 80, 84, 85), (82, 80, 76, 78), (81, 83, 79, 77), (93, 95, 81, 77), (89, 91, 87, 85), (87, 86, 82, 83), (86, 84, 80, 82), (85, 87, 83, 81), (89, 88, 90, 91), (84, 88, 110, 108), (91, 90, 86, 87), (90, 88, 84, 86), (93, 92, 94, 95), (95, 94, 80, 81), (94, 92, 76, 80), (77, 76, 92, 93), (97, 96, 98, 99), (101, 100, 102, 103), (105, 104, 106, 107), (107, 106, 72, 73), (61, 60, 100, 101), (105, 107, 73, 69), (101, 103, 65, 61), (60, 64, 102, 100), (103, 102, 64, 65), (53, 52, 96, 97), (106, 104, 68, 72), (69, 68, 104, 105), (109, 108, 110, 111), (85, 84, 108, 109), (111, 110, 88, 89), (109, 111, 89, 85), (112, 114, 118, 116), (117, 116, 118, 119), (113, 112, 116, 117), (119, 118, 114, 115), (117, 119, 115, 113), (113, 115, 114, 112)])
me_plane_014.materials.append(mat_toyland_greylight)
me_plane_014.use_remesh_preserve_volume = False
me_plane_014.use_remesh_preserve_attributes = False
me_plane_014.use_mirror_vertex_groups = False
me_plane_014.update()
me_plane_013 = bpy.data.meshes.new('Plane.013')
me_plane_013.from_pydata([(-1.0, -7.451e-08, 0.2), (-1.0, -7.451e-08, 0.0), (-1.0, 0.1, 0.2), (-1.0, 0.1, 0.0), (-1.0, -7.451e-08, 0.17), (-1.0, 0.1, 0.17), (-1.0, 0.05, 0.16), (-1.0, 0.05, 0.04), (1.0, 0.05, 0.0), (1.0, 0.05, 0.2), (1.0, 7.451e-08, 0.03), (1.0, 0.1, 0.03), (-1.0, 0.1, 0.03), (-1.0, -7.451e-08, 0.03), (-1.0, 0.05, 0.2), (-1.0, 0.05, 0.0), (-1.0, 0.07, 0.16), (-1.0, 0.07, 0.0), (-1.0, 0.07, 0.04), (-1.0, 0.07, 0.2), (1.0, 0.05, 0.04), (1.0, 0.05, 0.16), (1.0, 0.1, 0.17), (1.0, 7.451e-08, 0.17), (-1.0, 0.03, 0.0), (-1.0, 0.03, 0.16), (-1.0, 0.03, 0.04), (-1.0, 0.03, 0.2), (1.0, 0.03, 0.2), (1.0, 0.03, 0.04), (1.0, 0.03, 0.16), (1.0, 0.03, 0.0), (1.0, 0.07, 0.16), (1.0, 0.07, 0.0), (1.0, 0.07, 0.04), (1.0, 0.07, 0.2), (1.0, 0.1, 0.0), (1.0, 0.1, 0.2), (1.0, 7.451e-08, 0.0), (1.0, 7.451e-08, 0.2)], [], [(26, 13, 1, 24), (27, 0, 4, 25), (19, 14, 6, 16), (28, 30, 23, 39), (18, 7, 15, 17), (16, 6, 7, 18), (29, 31, 38, 10), (2, 19, 16, 5), (14, 27, 25, 6), (12, 18, 17, 3), (7, 26, 24, 15), (9, 21, 30, 28), (37, 22, 32, 35), (32, 34, 20, 21), (6, 25, 26, 7), (11, 36, 33, 34), (34, 33, 8, 20), (35, 32, 21, 9), (20, 8, 31, 29), (21, 20, 29, 30), (29, 10, 13, 26), (24, 1, 38, 31), (28, 39, 0, 27), (26, 25, 30, 29), (19, 2, 37, 35), (33, 36, 3, 17), (4, 0, 39, 23), (27, 14, 9, 28), (35, 9, 14, 19), (32, 22, 5, 16), (22, 37, 2, 5), (17, 15, 8, 33), (31, 8, 15, 24), (25, 4, 23, 30), (10, 38, 1, 13), (18, 12, 11, 34), (12, 3, 36, 11), (34, 32, 16, 18)])
me_plane_013.materials.append(mat_toyland_greylight)
me_plane_013.use_remesh_preserve_volume = False
me_plane_013.use_remesh_preserve_attributes = False
me_plane_013.use_mirror_vertex_groups = False
me_plane_013.update()
me_plane_012 = bpy.data.meshes.new('Plane.012')
me_plane_012.from_pydata([(-1.0, -0.025, 0.15), (-1.0, -0.025, 0.05), (-1.0, 0.025, 0.15), (-1.0, 0.025, 0.05), (-1.0, -0.025, 0.135), (-1.0, 0.025, 0.135), (-1.0, -2.98e-08, 0.13), (-1.0, -2.98e-08, 0.07), (1.0, -2.98e-08, 0.05), (1.0, -2.98e-08, 0.15), (1.0, -0.025, 0.065), (1.0, 0.025, 0.065), (-1.0, 0.025, 0.065), (-1.0, -0.025, 0.065), (-1.0, -2.98e-08, 0.15), (-1.0, -2.98e-08, 0.05), (-1.0, 0.01, 0.13), (-1.0, 0.01, 0.05), (-1.0, 0.01, 0.07), (-1.0, 0.01, 0.15), (1.0, -2.98e-08, 0.07), (1.0, -2.98e-08, 0.13), (1.0, 0.025, 0.135), (1.0, -0.025, 0.135), (-1.0, -0.01, 0.05), (-1.0, -0.01, 0.13), (-1.0, -0.01, 0.07), (-1.0, -0.01, 0.15), (1.0, -0.01, 0.15), (1.0, -0.01, 0.07), (1.0, -0.01, 0.13), (1.0, -0.01, 0.05), (1.0, 0.01, 0.13), (1.0, 0.01, 0.05), (1.0, 0.01, 0.07), (1.0, 0.01, 0.15), (1.0, 0.025, 0.05), (1.0, 0.025, 0.15), (1.0, -0.025, 0.05), (1.0, -0.025, 0.15)], [], [(26, 13, 1, 24), (27, 0, 4, 25), (19, 14, 6, 16), (28, 30, 23, 39), (18, 7, 15, 17), (16, 6, 7, 18), (29, 31, 38, 10), (2, 19, 16, 5), (14, 27, 25, 6), (12, 18, 17, 3), (7, 26, 24, 15), (9, 21, 30, 28), (37, 22, 32, 35), (32, 34, 20, 21), (6, 25, 26, 7), (11, 36, 33, 34), (34, 33, 8, 20), (35, 32, 21, 9), (20, 8, 31, 29), (21, 20, 29, 30), (29, 10, 13, 26), (24, 1, 38, 31), (28, 39, 0, 27), (26, 25, 30, 29), (19, 2, 37, 35), (33, 36, 3, 17), (4, 0, 39, 23), (27, 14, 9, 28), (35, 9, 14, 19), (32, 22, 5, 16), (22, 37, 2, 5), (17, 15, 8, 33), (31, 8, 15, 24), (25, 4, 23, 30), (10, 38, 1, 13), (18, 12, 11, 34), (12, 3, 36, 11), (34, 32, 16, 18)])
me_plane_012.materials.append(mat_toyland_greylight)
me_plane_012.use_remesh_preserve_volume = False
me_plane_012.use_remesh_preserve_attributes = False
me_plane_012.use_mirror_vertex_groups = False
me_plane_012.update()
me_plane_010 = bpy.data.meshes.new('Plane.010')
me_plane_010.from_pydata([(-0.8, -0.8, 1.0), (-0.8, 0.8, 1.0), (-1.0, 0.8, 1.0), (-1.0, -0.8, 1.0), (-1.0, -0.8, 0.25), (-1.0, 0.8, 0.25), (-0.8, 0.8, 0.25), (-0.8, -0.8, 0.25), (-0.8, 1.0, 1.0), (-1.0, 1.0, 1.0), (-1.0, 1.0, 0.25), (-0.8, 1.0, 0.25), (-0.8, -1.0, 1.0), (-1.0, -1.0, 1.0), (-1.0, -1.0, 0.25), (-0.8, -1.0, 0.25)], [], [(15, 14, 4, 7), (2, 1, 8, 9), (7, 4, 3, 0), (1, 2, 5, 6), (9, 8, 11, 10), (9, 10, 5, 2), (11, 8, 1, 6), (10, 11, 6, 5), (12, 13, 14, 15), (12, 15, 7, 0), (14, 13, 3, 4), (0, 3, 13, 12)])
me_plane_010.materials.append(mat_toyland_beige)
me_plane_010.use_remesh_preserve_volume = False
me_plane_010.use_remesh_preserve_attributes = False
me_plane_010.use_mirror_vertex_groups = False
me_plane_010.update()
me_cube = bpy.data.meshes.new('Cube')
me_cube.from_pydata([(-1.0, -1.0, 3.725e-08), (-1.0, 1.0, 3.725e-08), (-0.5, 1.0, 3.725e-08), (-0.5, -1.0, 3.725e-08), (-1.0, -1.0, 0.1), (-1.0, 1.0, 0.1), (-0.5, 1.0, 0.1), (-0.5, -1.0, 0.1), (-1.0, -1.0, 0.15), (-1.0, 1.0, 0.15), (-1.0, -1.0, 0.25), (-1.0, 1.0, 0.25), (-0.45, 1.0, 0.25), (-0.45, -1.0, 0.25), (-1.0, 1.0, 0.2), (-1.0, -1.0, 0.2), (-0.4008, 1.0, 0.2087), (-0.4008, -1.0, 0.2087), (-0.4179, 1.0, 0.2383), (-0.4179, -1.0, 0.2383), (-0.4067, 1.0, 0.225), (-0.4067, -1.0, 0.225), (-0.4329, 1.0, 0.247), (-0.4329, -1.0, 0.247), (-0.425, -1.0, 0.2433), (-0.425, 1.0, 0.2433), (-0.4413, -1.0, 0.2492), (-0.4413, 1.0, 0.2492), (-0.403, -1.0, 0.2171), (-0.403, 1.0, 0.2171), (-0.4117, -1.0, 0.2321), (-0.4117, 1.0, 0.2321), (-0.4, 1.0, 0.2), (-0.4, -1.0, 0.2), (-0.4008, 1.0, 0.1913), (-0.4008, -1.0, 0.1913), (-0.403, 1.0, 0.1829), (-0.403, -1.0, 0.1829), (-0.4067, 1.0, 0.175), (-0.4067, -1.0, 0.175), (-0.4117, 1.0, 0.1679), (-0.4117, -1.0, 0.1679), (-0.4179, 1.0, 0.1617), (-0.4179, -1.0, 0.1617), (-0.425, 1.0, 0.1567), (-0.425, -1.0, 0.1567), (-0.4329, 1.0, 0.153), (-0.4329, -1.0, 0.153), (-0.4413, 1.0, 0.1508), (-0.4413, -1.0, 0.1508), (-0.45, 1.0, 0.15), (-0.45, -1.0, 0.15), (-0.45, 1.0, 0.2), (-0.45, -1.0, 0.2), (-0.51, 1.0, 0.1), (-0.51, 1.0, 3.725e-08), (-0.51, -1.0, 0.1), (-0.51, -1.0, 3.725e-08), (-0.51, 1.0, 0.25), (-0.51, -1.0, 0.25), (-0.51, 1.0, 0.15), (-0.51, -1.0, 0.15), (-0.51, 1.0, 0.2), (-0.51, -1.0, 0.2), (-0.54, 1.0, 0.25), (-0.54, -1.0, 3.725e-08), (-0.54, 1.0, 0.1), (-0.54, 1.0, 0.2), (-0.54, -1.0, 0.2), (-0.54, 1.0, 0.15), (-0.54, -1.0, 0.15), (-0.54, -1.0, 0.25), (-0.54, -1.0, 0.1), (-0.54, 1.0, 3.725e-08)], [], [(4, 5, 1, 0), (54, 6, 2, 55), (6, 7, 3, 2), (72, 4, 0, 65), (57, 55, 2, 3), (15, 14, 9, 8), (8, 9, 5, 4), (71, 64, 11, 10), (10, 11, 14, 15), (12, 13, 26, 27), (27, 26, 23, 22), (22, 23, 24, 25), (25, 24, 19, 18), (18, 19, 30, 31), (20, 21, 28, 29), (31, 30, 21, 20), (29, 28, 17, 16), (16, 17, 33, 32), (32, 33, 35, 34), (34, 35, 37, 36), (38, 39, 41, 40), (36, 37, 39, 38), (40, 41, 43, 42), (42, 43, 45, 44), (44, 45, 47, 46), (48, 49, 51, 50), (46, 47, 49, 48), (70, 8, 4, 72), (50, 51, 7, 6), (60, 50, 6, 54), (62, 52, 50, 60), (68, 15, 8, 70), (58, 12, 52, 62), (71, 10, 15, 68), (53, 23, 26), (52, 12, 27), (52, 27, 22), (53, 26, 13), (52, 22, 25), (53, 24, 23), (52, 25, 18), (53, 19, 24), (53, 21, 30), (52, 18, 31), (53, 30, 19), (52, 31, 20), (53, 28, 21), (52, 20, 29), (52, 16, 32), (53, 17, 28), (52, 29, 16), (53, 33, 17), (53, 37, 35), (52, 32, 34), (53, 35, 33), (53, 39, 37), (52, 34, 36), (52, 36, 38), (52, 40, 42), (53, 41, 39), (52, 38, 40), (52, 42, 44), (53, 43, 41), (53, 45, 43), (53, 49, 47), (52, 44, 46), (53, 47, 45), (52, 46, 48), (53, 51, 49), (52, 48, 50), (66, 54, 55, 73), (7, 56, 57, 3), (65, 73, 55, 57), (13, 12, 58, 59), (51, 61, 56, 7), (69, 60, 54, 66), (67, 62, 60, 69), (53, 63, 61, 51), (64, 58, 62, 67), (13, 59, 63, 53), (14, 67, 69, 9), (59, 71, 68, 63), (63, 68, 70, 61), (11, 64, 67, 14), (59, 58, 64, 71), (0, 1, 73, 65), (61, 70, 72, 56), (56, 72, 65, 57), (9, 69, 66, 5), (5, 66, 73, 1)])
me_cube.polygons.foreach_set('material_index', [1, 1, 1, 1, 1, 1, 1, 0, 0, 0, 0, 0, 0, 0, 0, 0, 0, 0, 0, 0, 0, 0, 0, 0, 0, 0, 0, 1, 1, 1, 1, 1, 0, 0, 0, 0, 0, 0, 0, 0, 0, 0, 0, 0, 0, 0, 0, 0, 0, 0, 0, 0, 0, 0, 0, 0, 0, 0, 0, 0, 0, 0, 0, 0, 0, 0, 0, 0, 0, 0, 1, 1, 1, 0, 1, 1, 1, 1, 0, 0, 1, 0, 1, 0, 2, 1, 1, 1, 1, 1])
me_cube.materials.append(mat_toyland_greylight)
me_cube.materials.append(mat_toyland_beige)
me_cube.materials.append(mat_toyland_white)
me_cube.use_remesh_preserve_volume = False
me_cube.use_remesh_preserve_attributes = False
me_cube.use_mirror_vertex_groups = False
me_cube.update()
me_plane_002 = bpy.data.meshes.new('Plane.002')
me_plane_002.from_pydata([(1.0, -1.0, 0.0), (-1.0, -1.0, 0.0), (1.0, 1.0, 0.0), (-1.0, 1.0, 0.0)], [], [(2, 3, 1, 0)])
me_plane_002.materials.append(mat_special_shadowonly)
me_plane_002.use_remesh_preserve_volume = False
me_plane_002.use_remesh_preserve_attributes = False
me_plane_002.use_mirror_vertex_groups = False
me_plane_002.update()
me_cube_005 = bpy.data.meshes.new('Cube.005')
me_cube_005.from_pydata([(-0.1, -0.1, 0.25), (-0.1, 0.1, 0.25), (0.1, 0.1, 0.25), (0.1, -0.1, 0.25), (-0.1, -0.1, 0.3), (-0.1, 0.1, 0.3), (0.1, 0.1, 0.3), (0.1, -0.1, 0.3), (-0.1, -0.1, 0.95), (-0.1, 0.1, 0.95), (0.1, 0.1, 0.95), (0.1, -0.1, 0.95), (-0.1, -0.1, 1.0), (-0.1, 0.1, 1.0), (0.1, 0.1, 1.0), (0.1, -0.1, 1.0), (-0.01463, 0.07356, 0.95), (-0.01463, 0.07356, 0.3), (-0.0287, 0.06929, 0.95), (-0.0287, 0.06929, 0.3), (-0.04167, 0.06236, 0.95), (-0.04167, 0.06236, 0.3), (-0.05303, 0.05303, 0.95), (-0.05303, 0.05303, 0.3), (-0.06236, 0.04167, 0.95), (-0.06236, 0.04167, 0.3), (-0.06929, 0.0287, 0.95), (-0.06929, 0.0287, 0.3), (-0.07356, 0.01463, 0.95), (-0.07356, 0.01463, 0.3), (-0.075, 7.242e-08, 0.95), (-0.075, 7.242e-08, 0.3), (-0.07356, -0.01463, 0.95), (-0.07356, -0.01463, 0.3), (-0.06929, -0.0287, 0.95), (-0.06929, -0.0287, 0.3), (-0.06236, -0.04167, 0.95), (-0.06236, -0.04167, 0.3), (-0.05303, -0.05303, 0.95), (-0.05303, -0.05303, 0.3), (-0.04167, -0.06236, 0.95), (-0.04167, -0.06236, 0.3), (-0.0287, -0.06929, 0.95), (-0.0287, -0.06929, 0.3), (-0.01463, -0.07356, 0.95), (-0.01463, -0.07356, 0.3), (1.192e-07, -0.075, 0.95), (1.192e-07, -0.075, 0.3), (0.01463, -0.07356, 0.95), (0.01463, -0.07356, 0.3), (0.0287, -0.06929, 0.95), (0.0287, -0.06929, 0.3), (0.04167, -0.06236, 0.95), (0.04167, -0.06236, 0.3), (0.05303, -0.05303, 0.95), (0.05303, -0.05303, 0.3), (0.06236, -0.04167, 0.95), (0.06236, -0.04167, 0.3), (0.06929, -0.0287, 0.95), (0.06929, -0.0287, 0.3), (0.07356, -0.01463, 0.95), (0.07356, -0.01463, 0.3), (0.075, 5.662e-09, 0.95), (0.075, 5.662e-09, 0.3), (0.07356, 0.01463, 0.95), (0.07356, 0.01463, 0.3), (0.06929, 0.0287, 0.95), (0.06929, 0.0287, 0.3), (0.06236, 0.04167, 0.95), (0.06236, 0.04167, 0.3), (0.05303, 0.05303, 0.95), (0.05303, 0.05303, 0.3), (0.04167, 0.06236, 0.95), (0.04167, 0.06236, 0.3), (0.0287, 0.06929, 0.95), (0.0287, 0.06929, 0.3), (0.01463, 0.07356, 0.95), (0.01463, 0.07356, 0.3), (1.192e-07, 0.075, 0.95), (1.192e-07, 0.075, 0.3)], [], [(4, 5, 1, 0), (5, 6, 2, 1), (6, 7, 3, 2), (7, 4, 0, 3), (0, 1, 2, 3), (7, 6, 5, 4), (12, 13, 9, 8), (13, 14, 10, 9), (14, 15, 11, 10), (15, 12, 8, 11), (8, 9, 10, 11), (15, 14, 13, 12), (59, 58, 56, 57), (19, 18, 16, 17), (37, 35, 33, 31, 29, 27, 25, 23, 21, 19, 17, 79, 77, 75, 73, 71, 69, 67, 65, 63, 61, 59, 57, 55, 53, 51, 49, 47, 45, 43, 41, 39), (17, 16, 78, 79), (41, 40, 38, 39), (61, 60, 58, 59), (21, 20, 18, 19), (43, 42, 40, 41), (63, 62, 60, 61), (23, 22, 20, 21), (45, 44, 42, 43), (65, 64, 62, 63), (25, 24, 22, 23), (47, 46, 44, 45), (67, 66, 64, 65), (27, 26, 24, 25), (49, 48, 46, 47), (69, 68, 66, 67), (29, 28, 26, 27), (51, 50, 48, 49), (71, 70, 68, 69), (31, 30, 28, 29), (53, 52, 50, 51), (73, 72, 70, 71), (33, 32, 30, 31), (55, 54, 52, 53), (75, 74, 72, 73), (35, 34, 32, 33), (57, 56, 54, 55), (77, 76, 74, 75), (37, 36, 34, 35), (79, 78, 76, 77), (78, 16, 18, 20, 22, 24, 26, 28, 30, 32, 34, 36, 38, 40, 42, 44, 46, 48, 50, 52, 54, 56, 58, 60, 62, 64, 66, 68, 70, 72, 74, 76), (39, 38, 36, 37)])
me_cube_005.polygons.foreach_set('material_index', [0, 0, 0, 0, 0, 0, 0, 0, 0, 0, 0, 0, 1, 1, 0, 1, 1, 1, 1, 1, 1, 1, 1, 1, 1, 1, 1, 1, 1, 1, 1, 1, 1, 1, 1, 1, 1, 1, 1, 1, 1, 1, 1, 1, 0, 1])
me_cube_005.materials.append(mat_toyland_greylight)
me_cube_005.materials.append(mat_toyland_cc)
me_cube_005.use_remesh_preserve_volume = False
me_cube_005.use_remesh_preserve_attributes = False
me_cube_005.use_mirror_vertex_groups = False
me_cube_005.update()
me_cube_001 = bpy.data.meshes.new('Cube.001')
me_cube_001.from_pydata([(-0.9, 0.8, 0.25), (-0.9, -0.8, 0.25), (-1.0, 0.8, 0.25), (-1.0, -0.8, 0.25), (-0.9, 0.8, 1.0), (-0.9, -0.8, 1.0), (-1.0, 0.8, 1.0), (-1.0, -0.8, 1.0), (-0.9, -0.6, 0.25), (-0.9, -0.6, 1.0), (-1.0, -0.6, 1.0), (-1.0, 0.6, 0.25), (-1.0, 0.6, 0.9), (-1.0, -0.6, 0.9), (-1.0, -0.6, 0.25), (-0.9, -0.6, 0.9), (-0.9, 0.6, 0.9), (-1.0, 0.8, 0.9), (-0.9, 0.8, 0.9), (-1.0, -0.8, 0.9), (-0.9, -0.8, 0.9), (-1.0, 0.6, 1.0), (-0.9, 0.6, 1.0), (-0.9, 0.6, 0.25)], [], [(9, 10, 7, 5), (18, 17, 6, 4), (19, 20, 5, 7), (16, 18, 4, 22), (22, 21, 10, 9), (20, 15, 9, 5), (4, 6, 21, 22), (3, 1, 20, 19), (0, 2, 17, 18), (15, 16, 22, 9), (1, 8, 15, 20), (23, 0, 18, 16), (16, 15, 13, 12), (2, 11, 12, 17), (8, 1, 3, 14), (17, 12, 21, 6), (13, 19, 7, 10), (14, 3, 19, 13), (12, 11, 23, 16), (12, 13, 10, 21), (15, 8, 14, 13), (0, 23, 11, 2)])
me_cube_001.materials.append(mat_toyland_beige)
me_cube_001.use_remesh_preserve_volume = False
me_cube_001.use_remesh_preserve_attributes = False
me_cube_001.use_mirror_vertex_groups = False
me_cube_001.update()

# ---- objects
ob_rotationcontrol = bpy.data.objects.new('RotationControl', None)
ob_cameratarget = bpy.data.objects.new('CameraTarget', None)
ob_camera = bpy.data.objects.new('Camera', cam_camera)
ob_lamp = bpy.data.objects.new('Lamp', light_lamp)
ob_plane_007 = bpy.data.objects.new('Plane.007', me_plane_001)
ob_plane_013 = bpy.data.objects.new('Plane.013', me_plane_005)
ob_plane_012 = bpy.data.objects.new('Plane.012', me_plane_004)
ob_plane_020 = bpy.data.objects.new('Plane.020', me_plane_003)
ob_plane_004 = bpy.data.objects.new('Plane.004', me_plane_009)
ob_plane_018 = bpy.data.objects.new('Plane.018', me_plane_009)
ob_plane_017 = bpy.data.objects.new('Plane.017', me_plane_009)
ob_plane_016 = bpy.data.objects.new('Plane.016', me_plane_009)
ob_plane_015 = bpy.data.objects.new('Plane.015', me_plane_015)
ob_plane_011 = bpy.data.objects.new('Plane.011', me_plane_014)
ob_plane_010 = bpy.data.objects.new('Plane.010', me_plane_013)
ob_plane_008 = bpy.data.objects.new('Plane.008', me_plane_012)
ob_plane_009 = bpy.data.objects.new('Plane.009', me_plane_012)
ob_plane_006 = bpy.data.objects.new('Plane.006', me_plane_010)
ob_cube_014 = bpy.data.objects.new('Cube.014', me_cube)
ob_plane_003 = bpy.data.objects.new('Plane.003', me_plane_002)
ob_cube_009 = bpy.data.objects.new('Cube.009', me_cube_005)
ob_cube_008 = bpy.data.objects.new('Cube.008', me_cube_005)
ob_cube_007 = bpy.data.objects.new('Cube.007', me_cube_005)
ob_cube_006 = bpy.data.objects.new('Cube.006', me_cube_005)
ob_plane_005 = bpy.data.objects.new('Plane.005', me_plane_002)
ob_cube_005 = bpy.data.objects.new('Cube.005', me_cube)
ob_cube_002 = bpy.data.objects.new('Cube.002', me_cube_001)
ob_cube_001 = bpy.data.objects.new('Cube.001', me_cube)
ob_plane_002 = bpy.data.objects.new('Plane.002', me_plane_009)
ob_plane_001 = bpy.data.objects.new('Plane.001', me_plane_009)
ob_cube = bpy.data.objects.new('Cube', me_cube)
ob_plane_095 = bpy.data.objects.new('Plane.095', me_plane_002)
ob_plane = bpy.data.objects.new('Plane', me_plane_002)
ob_lamp_001 = bpy.data.objects.new('Lamp.001', light_lamp_001)

# ---- transforms, parenting, visibility, modifiers, constraints
ob_rotationcontrol.location = (-5.0, 0.0, 0.0)
ob_rotationcontrol.rotation_euler = (0.0, 0.0, 6.283)
ob_rotationcontrol.empty_image_offset = (0.0, 0.0)
ob_rotationcontrol.lineart.crease_threshold = 0.0
ob_cameratarget.parent = ob_rotationcontrol
ob_cameratarget.location = (0.0, 0.0, 0.817)
ob_cameratarget.empty_image_offset = (0.0, 0.0)
ob_cameratarget.lineart.crease_threshold = 0.0
ob_camera.parent = ob_cameratarget
ob_camera.location = (1.0, 1.0, 0.817)
ob_camera.rotation_euler = (1.109, 0.01082, 0.8149)
ob_camera.lock_rotations_4d = False
ob_camera.empty_display_type = 'ARROWS'
ob_camera.color = (0.0, 0.0, 0.0, 0.0)
ob_camera.display_type = 'WIRE'
ob_camera.lineart.crease_threshold = 0.0
_c = ob_camera.constraints.new('TRACK_TO'); _c.name = 'TrackTo'
_c.target = ob_cameratarget
ob_lamp.parent = ob_rotationcontrol
ob_lamp.location = (-1.0, 2.0, 0.8)
ob_lamp.lock_rotations_4d = False
ob_lamp.empty_display_type = 'ARROWS'
ob_lamp.color = (0.0, 0.0, 0.0, 0.0)
ob_lamp.lineart.crease_threshold = 0.0
_c = ob_lamp.constraints.new('TRACK_TO'); _c.name = 'TrackTo'
_c.target = ob_rotationcontrol
ob_plane_007.location = (-5.0, 0.0, 0.0)
ob_plane_007.rotation_euler = (0.0, 0.0, -1.571)
ob_plane_007.lineart.crease_threshold = 0.0
ob_plane_013.location = (-20.0, 0.5, -0.3)
ob_plane_013.lineart.crease_threshold = 0.0
ob_plane_012.location = (-20.0, 1.49e-08, -0.2)
ob_plane_012.lineart.crease_threshold = 0.0
ob_plane_020.location = (-20.0, -0.5, 0.0)
ob_plane_020.lineart.crease_threshold = 0.0
ob_plane_004.location = (-15.9, 0.0, 0.25)
ob_plane_004.lineart.crease_threshold = 0.0
ob_plane_018.location = (-5.8, -0.5, 0.25)
ob_plane_018.lineart.crease_threshold = 0.0
ob_plane_017.location = (-5.8, 0.5, 0.25)
ob_plane_017.lineart.crease_threshold = 0.0
ob_plane_016.location = (-5.8, 0.0, 0.25)
ob_plane_016.lineart.crease_threshold = 0.0
ob_plane_015.location = (-20.0, 1.0, 0.0)
ob_plane_015.lineart.crease_threshold = 0.0
ob_plane_011.location = (-20.0, 0.0, 0.0)
ob_plane_011.lineart.crease_threshold = 0.0
ob_plane_010.location = (-21.0, 0.0, 0.0)
ob_plane_010.rotation_euler = (0.0, 0.0, -1.571)
ob_plane_010.lineart.crease_threshold = 0.0
ob_plane_008.location = (-20.0, 0.95, 0.0)
ob_plane_008.lineart.crease_threshold = 0.0
ob_plane_009.location = (-20.0, -0.95, 0.0)
ob_plane_009.lineart.crease_threshold = 0.0
ob_plane_006.location = (-15.0, 0.0, 0.0)
ob_plane_006.lineart.crease_threshold = 0.0
ob_cube_014.location = (-15.0, 0.0, 1.416e-07)
ob_cube_014.lineart.crease_threshold = 0.0
ob_plane_003.location = (-15.0, 0.0, 0.0)
ob_plane_003.rotation_euler = (0.0, 0.0, -1.571)
ob_plane_003.lineart.crease_threshold = 0.0
ob_cube_009.location = (-10.9, 0.75, 0.0)
ob_cube_009.lineart.crease_threshold = 0.0
ob_cube_008.location = (-10.9, 0.25, 0.0)
ob_cube_008.lineart.crease_threshold = 0.0
ob_cube_007.location = (-10.9, -0.25, 0.0)
ob_cube_007.lineart.crease_threshold = 0.0
ob_cube_006.location = (-10.9, -0.75, 0.0)
ob_cube_006.lineart.crease_threshold = 0.0
ob_plane_005.location = (-10.0, 0.0, 0.0)
ob_plane_005.rotation_euler = (0.0, 0.0, -1.571)
ob_plane_005.lineart.crease_threshold = 0.0
ob_cube_005.location = (-10.0, 0.0, 1.416e-07)
ob_cube_005.lineart.crease_threshold = 0.0
ob_cube_002.location = (-5.0, 0.0, 0.0)
ob_cube_002.lineart.crease_threshold = 0.0
ob_cube_001.location = (-5.0, 0.0, 1.416e-07)
ob_cube_001.lineart.crease_threshold = 0.0
ob_plane_002.location = (-0.9, -0.5, 0.25)
ob_plane_002.lineart.crease_threshold = 0.0
ob_plane_001.location = (-0.9, 0.6, 0.25)
ob_plane_001.lineart.crease_threshold = 0.0
ob_cube.location = (0.0, 0.0, 1.416e-07)
ob_cube.lineart.crease_threshold = 0.0
ob_plane_095.location = (-5.0, 0.0, 0.0)
ob_plane_095.rotation_euler = (0.0, 0.0, -1.571)
ob_plane_095.lineart.crease_threshold = 0.0
ob_plane.location = (0.0, 0.0, 0.0)
ob_plane.rotation_euler = (0.0, 0.0, -1.571)
ob_plane.lineart.crease_threshold = 0.0
ob_lamp_001.parent = ob_rotationcontrol
ob_lamp_001.location = (-1.0, 2.0, 4.0)
ob_lamp_001.lock_rotations_4d = False
ob_lamp_001.empty_display_type = 'ARROWS'
ob_lamp_001.color = (0.0, 0.0, 0.0, 0.0)
ob_lamp_001.lineart.crease_threshold = 0.0
_c = ob_lamp_001.constraints.new('TRACK_TO'); _c.name = 'TrackTo'
_c.target = ob_rotationcontrol

# ---- collection membership
col_collection_1.objects.link(ob_rotationcontrol)
col_collection_1.objects.link(ob_cameratarget)
col_collection_1.objects.link(ob_camera)
col_collection_1.objects.link(ob_lamp)
col_collection_1.objects.link(ob_plane_007)
col_collection_2.objects.link(ob_plane_013)
col_collection_2.objects.link(ob_plane_012)
col_collection_2.objects.link(ob_plane_020)
col_collection_2.objects.link(ob_plane_004)
col_collection_2.objects.link(ob_plane_018)
col_collection_2.objects.link(ob_plane_017)
col_collection_2.objects.link(ob_plane_016)
col_collection_2.objects.link(ob_plane_015)
col_collection_2.objects.link(ob_plane_011)
col_collection_2.objects.link(ob_plane_010)
col_collection_2.objects.link(ob_plane_008)
col_collection_2.objects.link(ob_plane_009)
col_collection_2.objects.link(ob_plane_006)
col_collection_2.objects.link(ob_cube_014)
col_collection_2.objects.link(ob_plane_003)
col_collection_2.objects.link(ob_cube_009)
col_collection_2.objects.link(ob_cube_008)
col_collection_2.objects.link(ob_cube_007)
col_collection_2.objects.link(ob_cube_006)
col_collection_2.objects.link(ob_plane_005)
col_collection_2.objects.link(ob_cube_005)
col_collection_2.objects.link(ob_cube_002)
col_collection_2.objects.link(ob_cube_001)
col_collection_2.objects.link(ob_plane_002)
col_collection_2.objects.link(ob_plane_001)
col_collection_2.objects.link(ob_cube)
col_collection_2.objects.link(ob_plane_095)
col_collection_2.objects.link(ob_plane)
col_collection_2.objects.link(ob_lamp_001)

# ---- scene / render settings (as saved in the file)
scene.camera = ob_camera
scene.frame_start = 1; scene.frame_end = 20; scene.frame_set(5)
scene.render.engine = 'BLENDER_EEVEE_NEXT'
scene.render.image_settings.compression = 90
scene.render.resolution_x = 256
scene.render.resolution_y = 256
scene.render.dither_intensity = 0.0
scene.render.bake_margin = 2
scene.render.bake_bias = 0.0
scene.cycles.use_denoising = False
scene.cycles.samples = 10
scene.cycles.sampling_pattern = 'TABULATED_SOBOL'
scene.cycles.light_sampling_threshold = 0.0
scene.cycles.use_adaptive_sampling = False
scene.cycles.use_light_tree = False
scene.cycles.blur_glossy = 0.0
scene.cycles.volume_bounces = 1
scene.cycles.pixel_filter_type = 'GAUSSIAN'
scene.cycles.sample_clamp_indirect = 0.0
scene.view_settings.view_transform = 'Standard'
bpy.context.view_layer.update()
